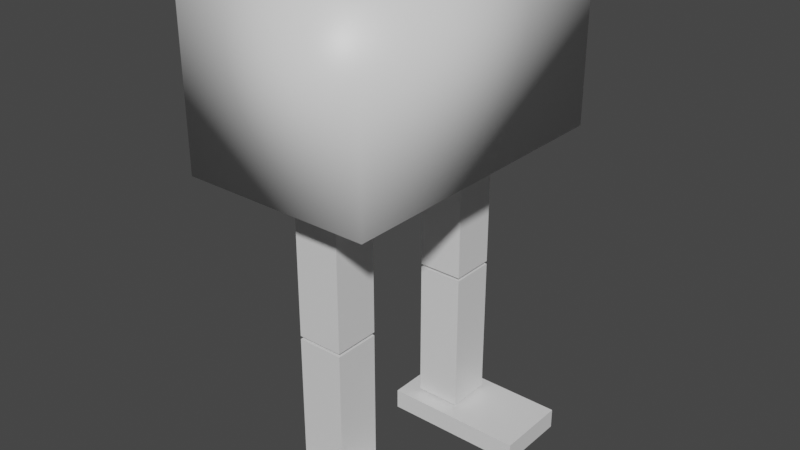 # Source: IK-Bot.blend  (saved by Blender 2.81.16; exported with 4.5.12 LTS)
import bpy
from mathutils import Matrix  # noqa: F401  (used for matrix-valued properties, if any)

bpy.ops.wm.read_factory_settings(use_empty=True)
scene = bpy.context.scene
scene.name = 'Scene'

# ---- materials (node trees are filled in below, after node groups)
mat_material = bpy.data.materials.new('Material')
mat_material.alpha_threshold = 0.0
mat_material.use_transparent_shadow = False
mat_material.line_color = (0.0, 0.0, 0.0, 1.0)

# ---- material node trees
mat_material.use_nodes = True; mat_material.node_tree.nodes.clear()
_N = mat_material.node_tree.nodes; _L = mat_material.node_tree.links
n0 = _N.new('ShaderNodeOutputMaterial'); n0.name = 'Material Output'; n0.location = (300, 300)
n1 = _N.new('ShaderNodeBsdfPrincipled'); n1.name = 'Principled BSDF'; n1.location = (10, 300)
n1.distribution = 'GGX'
n1.subsurface_method = 'BURLEY'
n1.inputs[2].default_value = 0.4
n1.inputs[3].default_value = 1.45
n1.inputs[27].default_value = (0.0, 0.0, 0.0, 1.0)
n1.inputs[28].default_value = 1.0
_L.new(n1.outputs[0], n0.inputs[0])
n0.is_active_output = True

# ---- world
world_world = bpy.data.worlds.new('World'); scene.world = world_world
world_world.use_nodes = True; world_world.node_tree.nodes.clear()
_N = world_world.node_tree.nodes; _L = world_world.node_tree.links
n0 = _N.new('ShaderNodeOutputWorld'); n0.name = 'World Output'; n0.location = (300, 300)
n1 = _N.new('ShaderNodeBackground'); n1.name = 'Background'; n1.location = (10, 300)
n1.inputs[0].default_value = (0.05088, 0.05088, 0.05088, 1.0)
_L.new(n1.outputs[0], n0.inputs[0])
n0.is_active_output = True
world_world.color = (0.05088, 0.05088, 0.05088)
world_world.use_sun_shadow = False
world_world.sun_shadow_jitter_overblur = 0.0

# ---- meshes
me_cube = bpy.data.meshes.new('Cube')
me_cube.from_pydata([(0.7413, 1.195, 0.6998), (0.7413, 1.195, -0.6998), (0.7413, -1.195, 0.6998), (0.7413, -1.195, -0.6998), (-0.7413, 1.195, 0.6998), (-0.7413, 1.195, -0.6998), (-0.7413, -1.195, 0.6998), (-0.7413, -1.195, -0.6998), (-0.172, 0.8663, -3.06)], [], [(0, 4, 6, 2), (3, 2, 6, 7), (7, 6, 4, 5), (5, 1, 3, 7), (1, 0, 2, 3), (5, 4, 0, 1)])
me_cube.polygons.foreach_set('use_smooth', [True] * 6)
_uv = me_cube.uv_layers.new(name='UVMap')
_uv.uv.foreach_set('vector', [0.625, 0.5, 0.875, 0.5, 0.875, 0.75, 0.625, 0.75, 0.375, 0.75, 0.625, 0.75, 0.625, 1.0, 0.375, 1.0, 0.375, 0.0, 0.625, 0.0, 0.625, 0.25, 0.375, 0.25, 0.125, 0.5, 0.375, 0.5, 0.375, 0.75, 0.125, 0.75, 0.375, 0.5, 0.625, 0.5, 0.625, 0.75, 0.375, 0.75, 0.375, 0.25, 0.625, 0.25, 0.625, 0.5, 0.375, 0.5])
me_cube.materials.append(mat_material)
me_cube.use_remesh_preserve_volume = False
me_cube.use_remesh_preserve_attributes = False
me_cube.use_mirror_vertex_groups = False
me_cube.update()
me_cube_001 = bpy.data.meshes.new('Cube.001')
me_cube_001.from_pydata([(-0.3207, -0.9452, -3.248), (-0.3207, -0.9452, -3.085), (-0.3207, -0.3544, -3.248), (-0.3207, -0.3544, -3.085), (0.8095, -0.9452, -3.248), (0.8095, -0.9452, -3.085), (0.8095, -0.3544, -3.248), (0.8095, -0.3544, -3.085)], [], [(0, 1, 3, 2), (2, 3, 7, 6), (6, 7, 5, 4), (4, 5, 1, 0), (2, 6, 4, 0), (7, 3, 1, 5)])
_uv = me_cube_001.uv_layers.new(name='UVMap')
_uv.uv.foreach_set('vector', [0.375, 0.0, 0.625, 0.0, 0.625, 0.25, 0.375, 0.25, 0.375, 0.25, 0.625, 0.25, 0.625, 0.5, 0.375, 0.5, 0.375, 0.5, 0.625, 0.5, 0.625, 0.75, 0.375, 0.75, 0.375, 0.75, 0.625, 0.75, 0.625, 1.0, 0.375, 1.0, 0.125, 0.5, 0.375, 0.5, 0.375, 0.75, 0.125, 0.75, 0.625, 0.5, 0.875, 0.5, 0.875, 0.75, 0.625, 0.75])
me_cube_001.materials.append(mat_material)
me_cube_001.use_remesh_preserve_volume = False
me_cube_001.use_remesh_preserve_attributes = False
me_cube_001.use_mirror_vertex_groups = False
me_cube_001.update()
me_cube_002 = bpy.data.meshes.new('Cube.002')
me_cube_002.from_pydata([(-0.172, -0.831, -3.06), (-0.172, -0.831, -1.907), (-0.172, -0.4686, -3.06), (-0.172, -0.4686, -1.907), (0.1904, -0.831, -3.06), (0.1904, -0.831, -1.907), (0.1904, -0.4686, -3.06), (0.1904, -0.4686, -1.907)], [], [(0, 1, 3, 2), (2, 3, 7, 6), (6, 7, 5, 4), (4, 5, 1, 0), (2, 6, 4, 0), (7, 3, 1, 5)])
_uv = me_cube_002.uv_layers.new(name='UVMap')
_uv.uv.foreach_set('vector', [0.375, 0.0, 0.625, 0.0, 0.625, 0.25, 0.375, 0.25, 0.375, 0.25, 0.625, 0.25, 0.625, 0.5, 0.375, 0.5, 0.375, 0.5, 0.625, 0.5, 0.625, 0.75, 0.375, 0.75, 0.375, 0.75, 0.625, 0.75, 0.625, 1.0, 0.375, 1.0, 0.125, 0.5, 0.375, 0.5, 0.375, 0.75, 0.125, 0.75, 0.625, 0.5, 0.875, 0.5, 0.875, 0.75, 0.625, 0.75])
me_cube_002.materials.append(mat_material)
me_cube_002.use_remesh_preserve_volume = False
me_cube_002.use_remesh_preserve_attributes = False
me_cube_002.use_mirror_vertex_groups = False
me_cube_002.update()
me_cube_003 = bpy.data.meshes.new('Cube.003')
me_cube_003.from_pydata([(-0.172, -0.831, -1.882), (-0.172, -0.831, -0.7285), (-0.172, -0.4686, -1.882), (-0.172, -0.4686, -0.7285), (0.1904, -0.831, -1.882), (0.1904, -0.831, -0.7285), (0.1904, -0.4686, -1.882), (0.1904, -0.4686, -0.7285)], [], [(0, 1, 3, 2), (2, 3, 7, 6), (6, 7, 5, 4), (4, 5, 1, 0), (2, 6, 4, 0), (7, 3, 1, 5)])
_uv = me_cube_003.uv_layers.new(name='UVMap')
_uv.uv.foreach_set('vector', [0.375, 0.0, 0.625, 0.0, 0.625, 0.25, 0.375, 0.25, 0.375, 0.25, 0.625, 0.25, 0.625, 0.5, 0.375, 0.5, 0.375, 0.5, 0.625, 0.5, 0.625, 0.75, 0.375, 0.75, 0.375, 0.75, 0.625, 0.75, 0.625, 1.0, 0.375, 1.0, 0.125, 0.5, 0.375, 0.5, 0.375, 0.75, 0.125, 0.75, 0.625, 0.5, 0.875, 0.5, 0.875, 0.75, 0.625, 0.75])
me_cube_003.materials.append(mat_material)
me_cube_003.use_remesh_preserve_volume = False
me_cube_003.use_remesh_preserve_attributes = False
me_cube_003.use_mirror_vertex_groups = False
me_cube_003.update()
me_cube_007 = bpy.data.meshes.new('Cube.007')
me_cube_007.from_pydata([(-0.3207, -0.9452, -3.248), (-0.3207, -0.9452, -3.085), (-0.3207, -0.3544, -3.248), (-0.3207, -0.3544, -3.085), (0.8095, -0.9452, -3.248), (0.8095, -0.9452, -3.085), (0.8095, -0.3544, -3.248), (0.8095, -0.3544, -3.085)], [], [(0, 1, 3, 2), (2, 3, 7, 6), (6, 7, 5, 4), (4, 5, 1, 0), (2, 6, 4, 0), (7, 3, 1, 5)])
_uv = me_cube_007.uv_layers.new(name='UVMap')
_uv.uv.foreach_set('vector', [0.375, 0.0, 0.625, 0.0, 0.625, 0.25, 0.375, 0.25, 0.375, 0.25, 0.625, 0.25, 0.625, 0.5, 0.375, 0.5, 0.375, 0.5, 0.625, 0.5, 0.625, 0.75, 0.375, 0.75, 0.375, 0.75, 0.625, 0.75, 0.625, 1.0, 0.375, 1.0, 0.125, 0.5, 0.375, 0.5, 0.375, 0.75, 0.125, 0.75, 0.625, 0.5, 0.875, 0.5, 0.875, 0.75, 0.625, 0.75])
me_cube_007.materials.append(mat_material)
me_cube_007.use_remesh_preserve_volume = False
me_cube_007.use_remesh_preserve_attributes = False
me_cube_007.use_mirror_vertex_groups = False
me_cube_007.update()
me_cube_008 = bpy.data.meshes.new('Cube.008')
me_cube_008.from_pydata([(-0.172, -0.831, -3.06), (-0.172, -0.831, -1.907), (-0.172, -0.4686, -3.06), (-0.172, -0.4686, -1.907), (0.1904, -0.831, -3.06), (0.1904, -0.831, -1.907), (0.1904, -0.4686, -3.06), (0.1904, -0.4686, -1.907)], [], [(0, 1, 3, 2), (2, 3, 7, 6), (6, 7, 5, 4), (4, 5, 1, 0), (2, 6, 4, 0), (7, 3, 1, 5)])
_uv = me_cube_008.uv_layers.new(name='UVMap')
_uv.uv.foreach_set('vector', [0.375, 0.0, 0.625, 0.0, 0.625, 0.25, 0.375, 0.25, 0.375, 0.25, 0.625, 0.25, 0.625, 0.5, 0.375, 0.5, 0.375, 0.5, 0.625, 0.5, 0.625, 0.75, 0.375, 0.75, 0.375, 0.75, 0.625, 0.75, 0.625, 1.0, 0.375, 1.0, 0.125, 0.5, 0.375, 0.5, 0.375, 0.75, 0.125, 0.75, 0.625, 0.5, 0.875, 0.5, 0.875, 0.75, 0.625, 0.75])
me_cube_008.materials.append(mat_material)
me_cube_008.use_remesh_preserve_volume = False
me_cube_008.use_remesh_preserve_attributes = False
me_cube_008.use_mirror_vertex_groups = False
me_cube_008.update()
me_cube_009 = bpy.data.meshes.new('Cube.009')
me_cube_009.from_pydata([(-0.172, -0.831, -1.882), (-0.172, -0.831, -0.7285), (-0.172, -0.4686, -1.882), (-0.172, -0.4686, -0.7285), (0.1904, -0.831, -1.882), (0.1904, -0.831, -0.7285), (0.1904, -0.4686, -1.882), (0.1904, -0.4686, -0.7285)], [], [(0, 1, 3, 2), (2, 3, 7, 6), (6, 7, 5, 4), (4, 5, 1, 0), (2, 6, 4, 0), (7, 3, 1, 5)])
_uv = me_cube_009.uv_layers.new(name='UVMap')
_uv.uv.foreach_set('vector', [0.375, 0.0, 0.625, 0.0, 0.625, 0.25, 0.375, 0.25, 0.375, 0.25, 0.625, 0.25, 0.625, 0.5, 0.375, 0.5, 0.375, 0.5, 0.625, 0.5, 0.625, 0.75, 0.375, 0.75, 0.375, 0.75, 0.625, 0.75, 0.625, 1.0, 0.375, 1.0, 0.125, 0.5, 0.375, 0.5, 0.375, 0.75, 0.125, 0.75, 0.625, 0.5, 0.875, 0.5, 0.875, 0.75, 0.625, 0.75])
me_cube_009.materials.append(mat_material)
me_cube_009.use_remesh_preserve_volume = False
me_cube_009.use_remesh_preserve_attributes = False
me_cube_009.use_mirror_vertex_groups = False
me_cube_009.update()
arm_armature = bpy.data.armatures.new('Armature')  # bones are not reproduced

# ---- objects
ob_body = bpy.data.objects.new('Body', me_cube)
ob_rightfoot = bpy.data.objects.new('RightFoot', me_cube_001)
ob_bottomrightleg = bpy.data.objects.new('BottomRightLeg', me_cube_002)
ob_toprightleg = bpy.data.objects.new('TopRightLeg', me_cube_003)
ob_leftfoot = bpy.data.objects.new('LeftFoot', me_cube_007)
ob_bottomleftleg = bpy.data.objects.new('BottomLeftLeg', me_cube_008)
ob_topleftleg = bpy.data.objects.new('TopLeftLeg', me_cube_009)
ob_armature = bpy.data.objects.new('Armature', arm_armature)

# ---- transforms, parenting, visibility, modifiers, constraints
ob_body.location = (0.0, 0.0, 3.257)
ob_body.lock_rotations_4d = False
ob_body.empty_display_type = 'ARROWS'
ob_body.lineart.crease_threshold = 0.0
ob_rightfoot.parent = ob_body
ob_rightfoot.matrix_parent_inverse = Matrix(((1.0, -0.0, 0.0, -0.0), (-0.0, 1.0, -0.0, 0.0), (0.0, -0.0, 1.0, -3.257), (-0.0, 0.0, -0.0, 1.0)))
ob_rightfoot.location = (0.0, 0.0, 3.257)
ob_rightfoot.lock_rotations_4d = False
ob_rightfoot.empty_display_type = 'ARROWS'
ob_rightfoot.lineart.crease_threshold = 0.0
ob_bottomrightleg.parent = ob_body
ob_bottomrightleg.matrix_parent_inverse = Matrix(((1.0, -0.0, 0.0, -0.0), (-0.0, 1.0, -0.0, 0.0), (0.0, -0.0, 1.0, -3.257), (-0.0, 0.0, -0.0, 1.0)))
ob_bottomrightleg.location = (0.0, 0.0, 3.257)
ob_bottomrightleg.lock_rotations_4d = False
ob_bottomrightleg.empty_display_type = 'ARROWS'
ob_bottomrightleg.lineart.crease_threshold = 0.0
ob_toprightleg.parent = ob_body
ob_toprightleg.matrix_parent_inverse = Matrix(((1.0, -0.0, 0.0, -0.0), (-0.0, 1.0, -0.0, 0.0), (0.0, -0.0, 1.0, -3.257), (-0.0, 0.0, -0.0, 1.0)))
ob_toprightleg.location = (0.0, 0.0, 3.257)
ob_toprightleg.lock_rotations_4d = False
ob_toprightleg.empty_display_type = 'ARROWS'
ob_toprightleg.lineart.crease_threshold = 0.0
ob_leftfoot.parent = ob_body
ob_leftfoot.matrix_parent_inverse = Matrix(((1.0, -0.0, 0.0, -0.0), (-0.0, 1.0, -0.0, 0.0), (0.0, -0.0, 1.0, -3.257), (-0.0, 0.0, -0.0, 1.0)))
ob_leftfoot.location = (0.0, 1.34, 3.257)
ob_leftfoot.lock_rotations_4d = False
ob_leftfoot.empty_display_type = 'ARROWS'
ob_leftfoot.lineart.crease_threshold = 0.0
ob_bottomleftleg.parent = ob_body
ob_bottomleftleg.matrix_parent_inverse = Matrix(((1.0, -0.0, 0.0, -0.0), (-0.0, 1.0, -0.0, 0.0), (0.0, -0.0, 1.0, -3.257), (-0.0, 0.0, -0.0, 1.0)))
ob_bottomleftleg.location = (0.0, 1.34, 3.257)
ob_bottomleftleg.lock_rotations_4d = False
ob_bottomleftleg.empty_display_type = 'ARROWS'
ob_bottomleftleg.lineart.crease_threshold = 0.0
ob_topleftleg.parent = ob_body
ob_topleftleg.matrix_parent_inverse = Matrix(((1.0, -0.0, 0.0, -0.0), (-0.0, 1.0, -0.0, 0.0), (0.0, -0.0, 1.0, -3.257), (-0.0, 0.0, -0.0, 1.0)))
ob_topleftleg.location = (0.0, 1.34, 3.257)
ob_topleftleg.lock_rotations_4d = False
ob_topleftleg.empty_display_type = 'ARROWS'
ob_topleftleg.lineart.crease_threshold = 0.0
ob_armature.parent = ob_body
ob_armature.matrix_parent_inverse = Matrix(((1.0, -0.0, 0.0, -0.0), (-0.0, 1.0, -0.0, 0.0), (0.0, -0.0, 1.0, -3.257), (-0.0, 0.0, -0.0, 1.0)))
ob_armature.location = (0.0, 0.0, 2.899)
ob_armature.lineart.crease_threshold = 0.0

# ---- collection membership
scene.collection.objects.link(ob_body)
scene.collection.objects.link(ob_rightfoot)
scene.collection.objects.link(ob_bottomrightleg)
scene.collection.objects.link(ob_toprightleg)
scene.collection.objects.link(ob_leftfoot)
scene.collection.objects.link(ob_bottomleftleg)
scene.collection.objects.link(ob_topleftleg)
scene.collection.objects.link(ob_armature)

# ---- scene / render settings (as saved in the file)
scene.frame_start = 1; scene.frame_end = 250; scene.frame_set(1)
scene.render.engine = 'BLENDER_EEVEE_NEXT'
scene.cycles.use_denoising = False
scene.cycles.samples = 128
scene.cycles.sampling_pattern = 'TABULATED_SOBOL'
scene.cycles.use_adaptive_sampling = False
scene.cycles.use_light_tree = False
scene.view_settings.view_transform = 'Filmic'
bpy.context.view_layer.update()

# ---- added for rendering (the .blend has no active camera and no usable light): camera, sun
cam_auto = bpy.data.cameras.new('AutoCamera')
cam_auto.lens = 50.0
cam_auto.sensor_width = 36.0
cam_auto.clip_end = 1000.0
ob_auto_camera = bpy.data.objects.new('AutoCamera', cam_auto)
scene.collection.objects.link(ob_auto_camera)
ob_auto_camera.location = (4.53837, -5.40511, 5.58576)
ob_auto_camera.rotation_euler = (1.09748, -7.21219e-08, 0.694738)
scene.camera = ob_auto_camera
light_auto_sun = bpy.data.lights.new('AutoSun', 'SUN')
light_auto_sun.energy = 3.0
light_auto_sun.angle = 0.0523599
ob_auto_sun = bpy.data.objects.new('AutoSun', light_auto_sun)
scene.collection.objects.link(ob_auto_sun)
ob_auto_sun.rotation_euler = (0.872665, 0.174533, 0.523599)
bpy.context.view_layer.update()
